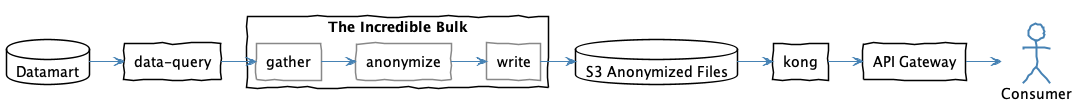

The diagram above was rendered by PlantUML. Its source (embedded in the PNG):
@startuml
skinparam handwritten true
skinparam {
  shadowing false
  ArrowFontColor #888
  ArrowColor steelblue
  ActorBorderColor steelblue
  ActorBackgroundColor white
  RectangleBackgroundColor white
  DatabaseBackgroundColor white
  RectangleBorderColor<<step>> #888
}
hide <<step>> stereotype
allow_mixing


database "Datamart" as datamart
rectangle "data-query" as dq
rectangle "kong" as tibk
rectangle "The Incredible Bulk" as tib {
  rectangle gather <<step>>
  rectangle anonymize  <<step>>
  rectangle write  <<step>>
}
database "S3 Anonymized Files" as tibs
rectangle "API Gateway" as alb
actor "Consumer" as public

datamart -> dq
dq -> gather
gather -> anonymize
anonymize -> write
write -> tibs
tibs -> tibk
tibk -> alb
alb -> public

@enduml